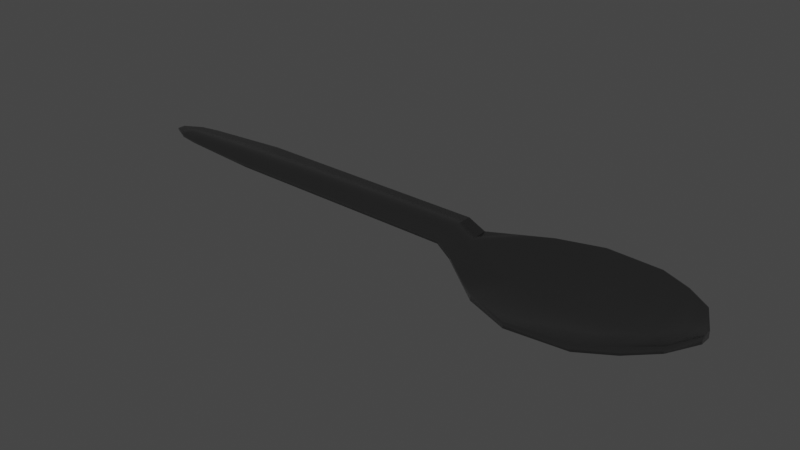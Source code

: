 # Source: L_ffel.blend  (saved by Blender 3.1.7; exported with 4.5.12 LTS)
import bpy
from mathutils import Matrix  # noqa: F401  (used for matrix-valued properties, if any)

bpy.ops.wm.read_factory_settings(use_empty=True)
scene = bpy.context.scene
scene.name = 'Scene'

# ---- collections
col_collection = bpy.data.collections.new('Collection'); scene.collection.children.link(col_collection)

# ---- materials (node trees are filled in below, after node groups)
mat_material_001 = bpy.data.materials.new('Material.001')
mat_material_001.use_transparent_shadow = False

# ---- node groups
ng_auto_smooth = bpy.data.node_groups.new('Auto Smooth', 'GeometryNodeTree')
_s = ng_auto_smooth.interface.new_socket(name='Geometry', in_out='OUTPUT', socket_type='NodeSocketGeometry')
_s = ng_auto_smooth.interface.new_socket(name='Geometry', in_out='INPUT', socket_type='NodeSocketGeometry')
_s = ng_auto_smooth.interface.new_socket(name='Angle', in_out='INPUT', socket_type='NodeSocketFloat')
_s.subtype = 'ANGLE'
_s.min_value = 0.0
_s.max_value = 3.142
ng_auto_smooth.is_modifier = True
_N = ng_auto_smooth.nodes; _L = ng_auto_smooth.links
n0 = _N.new('NodeGroupOutput'); n0.name = 'Group Output'; n0.location = (480, -100)
n1 = _N.new('NodeGroupInput'); n1.name = 'Group Input'; n1.location = (-420, -300)
n2 = _N.new('NodeGroupInput'); n2.name = 'Group Input.001'; n2.location = (-60, -100)
n3 = _N.new('GeometryNodeSetShadeSmooth'); n3.name = 'Set Shade Smooth'; n3.location = (120, -100)
n3.domain = 'EDGE'
n4 = _N.new('GeometryNodeSetShadeSmooth'); n4.name = 'Set Shade Smooth.001'; n4.location = (300, -100)
n5 = _N.new('GeometryNodeInputMeshEdgeAngle'); n5.name = 'Edge Angle'; n5.location = (-420, -220)
n6 = _N.new('GeometryNodeInputEdgeSmooth'); n6.name = 'Is Edge Smooth'; n6.location = (-60, -160)
n7 = _N.new('GeometryNodeInputShadeSmooth'); n7.name = 'Is Face Smooth'; n7.location = (-240, -340)
n8 = _N.new('FunctionNodeBooleanMath'); n8.name = 'Boolean Math'; n8.location = (-60, -220)
n9 = _N.new('FunctionNodeCompare'); n9.name = 'Compare'; n9.location = (-240, -180)
n9.operation = 'LESS_EQUAL'
_L.new(n5.outputs[0], n9.inputs[0])
_L.new(n4.outputs[0], n0.inputs[0])
_L.new(n1.outputs[1], n9.inputs[1])
_L.new(n9.outputs[0], n8.inputs[0])
_L.new(n7.outputs[0], n8.inputs[1])
_L.new(n2.outputs[0], n3.inputs[0])
_L.new(n6.outputs[0], n3.inputs[1])
_L.new(n3.outputs[0], n4.inputs[0])
_L.new(n8.outputs[0], n3.inputs[2])
n0.is_active_output = True

# ---- material node trees
mat_material_001.use_nodes = True; mat_material_001.node_tree.nodes.clear()
_N = mat_material_001.node_tree.nodes; _L = mat_material_001.node_tree.links
n0 = _N.new('ShaderNodeBsdfPrincipled'); n0.name = 'Principled BSDF'; n0.location = (10, 300)
n0.distribution = 'GGX'
n0.subsurface_method = 'RANDOM_WALK_SKIN'
n0.inputs[0].default_value = (0.2761, 0.2761, 0.2761, 1.0)
n0.inputs[1].default_value = 1.0
n0.inputs[2].default_value = 0.1
n0.inputs[3].default_value = 1.45
n0.inputs[13].default_value = 0.0
n0.inputs[27].default_value = (0.0, 0.0, 0.0, 1.0)
n0.inputs[28].default_value = 1.0
n1 = _N.new('ShaderNodeOutputMaterial'); n1.name = 'Material Output'; n1.location = (300, 300)
n2 = _N.new('ShaderNodeBump'); n2.name = 'Bump'; n2.location = (-355, 78)
n2.inputs[0].default_value = 0.06667
n2.inputs[1].default_value = 1.0
n2.inputs[2].default_value = 1.0
n3 = _N.new('ShaderNodeTexNoise'); n3.name = 'Noise Texture'; n3.location = (-618, 49)
n3.inputs[2].default_value = 3e+04
n3.inputs[3].default_value = 1.6e+04
n3.inputs[4].default_value = 0.2267
_L.new(n0.outputs[0], n1.inputs[0])
_L.new(n2.outputs[0], n0.inputs[5])
_L.new(n3.outputs[0], n2.inputs[3])
n1.is_active_output = True

# ---- world
world_world = bpy.data.worlds.new('World'); scene.world = world_world
world_world.use_nodes = True; world_world.node_tree.nodes.clear()
_N = world_world.node_tree.nodes; _L = world_world.node_tree.links
n0 = _N.new('ShaderNodeOutputWorld'); n0.name = 'World Output'; n0.location = (300, 300)
n1 = _N.new('ShaderNodeBackground'); n1.name = 'Background'; n1.location = (10, 300)
n1.inputs[0].default_value = (0.05088, 0.05088, 0.05088, 1.0)
_L.new(n1.outputs[0], n0.inputs[0])
n0.is_active_output = True
world_world.color = (0.05088, 0.05088, 0.05088)
world_world.use_sun_shadow = False
world_world.sun_shadow_jitter_overblur = 0.0

# ---- meshes
me_cube_001 = bpy.data.meshes.new('Cube.001')
me_cube_001.from_pydata([(-4.994, 0.02043, 0.06452), (-4.994, 0.04361, 0.06452), (-4.994, 0.02043, -0.06452), (-4.994, 0.04361, -0.06452), (1.704, -0.2809, 0.9849), (1.704, -0.1833, 0.9849), (1.704, -0.2809, -0.9849), (1.704, -0.1833, -0.9849), (0.9189, -0.1979, -0.4071), (-3.081, -0.02009, -0.3451), (-4.7, 0.01182, -0.2072), (-4.7, 0.05222, -0.2072), (-3.081, 0.08413, -0.3451), (0.9189, -0.1062, -0.4071), (-4.7, 0.01182, 0.2072), (-3.081, -0.02009, 0.3451), (0.9189, -0.1979, 0.4071), (0.9189, -0.1062, 0.4071), (-3.081, 0.08413, 0.3451), (-4.7, 0.05222, 0.2072), (-4.373, 0.006769, -0.259), (-4.373, 0.05727, -0.259), (-4.373, 0.006769, 0.259), (-4.373, 0.05727, 0.259), (3.282, -0.1829, -1.138), (3.282, -0.3048, -1.138), (3.282, -0.3048, 1.138), (3.282, -0.1829, 1.138), (3.786, -0.1518, -0.8762), (3.786, -0.279, -0.8762), (3.786, -0.279, 0.8762), (3.786, -0.1518, 0.8762), (4.198, -0.1337, -0.5672), (4.198, -0.2342, -0.5672), (4.198, -0.2342, 0.5672), (4.198, -0.1337, 0.5672), (2.378, -0.2074, 1.232), (2.378, -0.2074, -1.232), (2.378, -0.2991, -1.232), (2.378, -0.2991, 1.232), (-4.994, 0.02043, 4.046e-07), (-4.994, 0.04361, 4.119e-07), (1.704, -0.5002, 3.988e-07), (1.704, -0.4377, 4.53e-07), (0.9189, -0.1062, 4.592e-07), (-3.081, 0.08413, 5.531e-07), (-4.7, 0.05222, 4.044e-07), (-4.7, 0.01182, 4.014e-07), (-3.081, -0.02009, 5.362e-07), (0.9189, -0.1979, 4.285e-07), (-4.373, 0.006769, 2.339e-07), (-4.373, 0.05727, 2.546e-07), (3.282, -0.5373, 6.802e-07), (3.282, -0.5081, 6.473e-07), (3.786, -0.4739, 6.245e-07), (3.786, -0.4364, 6.845e-07), (4.198, -0.3277, 3.07e-07), (4.198, -0.2716, 3.903e-07), (2.378, -0.562, 6.423e-07), (2.378, -0.5492, 6.47e-07), (0.6796, -0.06758, -0.3594), (0.6796, 0.05295, -0.3594), (0.6796, -0.06758, 0.3594), (0.6796, 0.05295, 0.3594), (0.6796, -0.06758, 4.231e-07), (0.6796, 0.05295, 4.523e-07), (4.444, -0.1337, -0.09024), (4.444, -0.2415, -0.09024), (4.444, -0.2415, 0.09024), (4.444, -0.1337, 0.09024), (4.444, -0.2415, 5.728e-07), (4.444, -0.1373, 5.819e-07)], [], [(40, 41, 3, 2), (8, 13, 7, 6), (59, 36, 27, 53), (14, 19, 1, 0), (49, 42, 4, 16), (46, 41, 1, 19), (43, 44, 17, 5), (65, 45, 18, 63), (51, 46, 19, 23), (40, 47, 14, 0), (50, 48, 15, 22), (64, 49, 16, 62), (4, 5, 17, 16), (62, 63, 18, 15), (22, 23, 19, 14), (2, 3, 11, 10), (20, 21, 12, 9), (60, 61, 13, 8), (10, 11, 21, 20), (15, 18, 23, 22), (47, 50, 22, 14), (45, 51, 23, 18), (52, 25, 29, 54), (38, 37, 24, 25), (36, 39, 26, 27), (58, 38, 25, 52), (55, 31, 35, 57), (53, 27, 31, 55), (25, 24, 28, 29), (27, 26, 30, 31), (56, 33, 67, 70), (29, 28, 32, 33), (31, 30, 34, 35), (54, 29, 33, 56), (42, 6, 38, 58), (5, 4, 39, 36), (6, 7, 37, 38), (43, 5, 36, 59), (7, 43, 59, 37), (4, 42, 58, 39), (30, 54, 56, 34), (35, 34, 68, 69), (24, 53, 55, 28), (28, 55, 57, 32), (39, 58, 52, 26), (26, 52, 54, 30), (12, 21, 51, 45), (10, 20, 50, 47), (60, 8, 49, 64), (20, 9, 48, 50), (2, 10, 47, 40), (21, 11, 46, 51), (61, 12, 45, 65), (7, 13, 44, 43), (11, 3, 41, 46), (8, 6, 42, 49), (37, 59, 53, 24), (0, 1, 41, 40), (13, 61, 65, 44), (9, 60, 64, 48), (9, 12, 61, 60), (16, 17, 63, 62), (48, 64, 62, 15), (44, 65, 63, 17), (70, 71, 69, 68), (67, 66, 71, 70), (34, 56, 70, 68), (57, 35, 69, 71), (32, 57, 71, 66), (33, 32, 66, 67)])
me_cube_001.polygons.foreach_set('use_smooth', [True] * 70)
_uv = me_cube_001.uv_layers.new(name='UVMap')
_uv.uv.foreach_set('vector', [0.375, 0.125, 0.625, 0.125, 0.625, 0.25, 0.375, 0.25, 0.375, 0.4375, 0.625, 0.4375, 0.625, 0.5, 0.375, 0.5, 0.625, 0.625, 0.625, 0.75, 0.625, 0.75, 0.625, 0.625, 0.375, 0.9375, 0.625, 0.9375, 0.625, 1.0, 0.375, 1.0, 0.3125, 0.625, 0.375, 0.625, 0.375, 0.75, 0.3125, 0.75, 0.8125, 0.625, 0.875, 0.625, 0.875, 0.75, 0.8125, 0.75, 0.625, 0.625, 0.6875, 0.625, 0.6875, 0.75, 0.625, 0.75, 0.6911, 0.625, 0.75, 0.625, 0.75, 0.75, 0.6911, 0.75, 0.8048, 0.625, 0.8125, 0.625, 0.8125, 0.75, 0.8048, 0.75, 0.125, 0.625, 0.1875, 0.625, 0.1875, 0.75, 0.125, 0.75, 0.1952, 0.625, 0.25, 0.625, 0.25, 0.75, 0.1952, 0.75, 0.3089, 0.625, 0.3125, 0.625, 0.3125, 0.75, 0.3089, 0.75, 0.375, 0.75, 0.625, 0.75, 0.625, 0.8125, 0.375, 0.8125, 0.375, 0.8161, 0.625, 0.8161, 0.625, 0.875, 0.375, 0.875, 0.375, 0.9298, 0.625, 0.9298, 0.625, 0.9375, 0.375, 0.9375, 0.375, 0.25, 0.625, 0.25, 0.625, 0.3125, 0.375, 0.3125, 0.375, 0.3202, 0.625, 0.3202, 0.625, 0.375, 0.375, 0.375, 0.375, 0.4339, 0.625, 0.4339, 0.625, 0.4375, 0.375, 0.4375, 0.375, 0.3125, 0.625, 0.3125, 0.625, 0.3202, 0.375, 0.3202, 0.375, 0.875, 0.625, 0.875, 0.625, 0.9298, 0.375, 0.9298, 0.1875, 0.625, 0.1952, 0.625, 0.1952, 0.75, 0.1875, 0.75, 0.75, 0.625, 0.8048, 0.625, 0.8048, 0.75, 0.75, 0.75, 0.375, 0.625, 0.375, 0.5, 0.375, 0.5, 0.375, 0.625, 0.375, 0.5, 0.625, 0.5, 0.625, 0.5, 0.375, 0.5, 0.625, 0.75, 0.375, 0.75, 0.375, 0.75, 0.625, 0.75, 0.375, 0.625, 0.375, 0.5, 0.375, 0.5, 0.375, 0.625, 0.625, 0.625, 0.625, 0.75, 0.625, 0.75, 0.625, 0.625, 0.625, 0.625, 0.625, 0.75, 0.625, 0.75, 0.625, 0.625, 0.375, 0.5, 0.625, 0.5, 0.625, 0.5, 0.375, 0.5, 0.625, 0.75, 0.375, 0.75, 0.375, 0.75, 0.625, 0.75, 0.375, 0.625, 0.375, 0.5, 0.375, 0.5, 0.375, 0.625, 0.375, 0.5, 0.625, 0.5, 0.625, 0.5, 0.375, 0.5, 0.625, 0.75, 0.375, 0.75, 0.375, 0.75, 0.625, 0.75, 0.375, 0.625, 0.375, 0.5, 0.375, 0.5, 0.375, 0.625, 0.375, 0.625, 0.375, 0.5, 0.375, 0.5, 0.375, 0.625, 0.625, 0.75, 0.375, 0.75, 0.375, 0.75, 0.625, 0.75, 0.375, 0.5, 0.625, 0.5, 0.625, 0.5, 0.375, 0.5, 0.625, 0.625, 0.625, 0.75, 0.625, 0.75, 0.625, 0.625, 0.625, 0.5, 0.625, 0.625, 0.625, 0.625, 0.625, 0.5, 0.375, 0.75, 0.375, 0.625, 0.375, 0.625, 0.375, 0.75, 0.375, 0.75, 0.375, 0.625, 0.375, 0.625, 0.375, 0.75, 0.625, 0.75, 0.375, 0.75, 0.375, 0.75, 0.625, 0.75, 0.625, 0.5, 0.625, 0.625, 0.625, 0.625, 0.625, 0.5, 0.625, 0.5, 0.625, 0.625, 0.625, 0.625, 0.625, 0.5, 0.375, 0.75, 0.375, 0.625, 0.375, 0.625, 0.375, 0.75, 0.375, 0.75, 0.375, 0.625, 0.375, 0.625, 0.375, 0.75, 0.75, 0.5, 0.8048, 0.5, 0.8048, 0.625, 0.75, 0.625, 0.1875, 0.5, 0.1952, 0.5, 0.1952, 0.625, 0.1875, 0.625, 0.3089, 0.5, 0.3125, 0.5, 0.3125, 0.625, 0.3089, 0.625, 0.1952, 0.5, 0.25, 0.5, 0.25, 0.625, 0.1952, 0.625, 0.125, 0.5, 0.1875, 0.5, 0.1875, 0.625, 0.125, 0.625, 0.8048, 0.5, 0.8125, 0.5, 0.8125, 0.625, 0.8048, 0.625, 0.6911, 0.5, 0.75, 0.5, 0.75, 0.625, 0.6911, 0.625, 0.625, 0.5, 0.6875, 0.5, 0.6875, 0.625, 0.625, 0.625, 0.8125, 0.5, 0.875, 0.5, 0.875, 0.625, 0.8125, 0.625, 0.3125, 0.5, 0.375, 0.5, 0.375, 0.625, 0.3125, 0.625, 0.625, 0.5, 0.625, 0.625, 0.625, 0.625, 0.625, 0.5, 0.375, 0.0, 0.625, 0.0, 0.625, 0.125, 0.375, 0.125, 0.6875, 0.5, 0.6911, 0.5, 0.6911, 0.625, 0.6875, 0.625, 0.25, 0.5, 0.3089, 0.5, 0.3089, 0.625, 0.25, 0.625, 0.375, 0.375, 0.625, 0.375, 0.625, 0.4339, 0.375, 0.4339, 0.375, 0.8125, 0.625, 0.8125, 0.625, 0.8161, 0.375, 0.8161, 0.25, 0.625, 0.3089, 0.625, 0.3089, 0.75, 0.25, 0.75, 0.6875, 0.625, 0.6911, 0.625, 0.6911, 0.75, 0.6875, 0.75, 0.375, 0.625, 0.625, 0.625, 0.625, 0.75, 0.375, 0.75, 0.375, 0.5, 0.625, 0.5, 0.625, 0.625, 0.375, 0.625, 0.375, 0.75, 0.375, 0.625, 0.375, 0.625, 0.375, 0.75, 0.625, 0.625, 0.625, 0.75, 0.625, 0.75, 0.625, 0.625, 0.625, 0.5, 0.625, 0.625, 0.625, 0.625, 0.625, 0.5, 0.375, 0.5, 0.625, 0.5, 0.625, 0.5, 0.375, 0.5])
me_cube_001.materials.append(mat_material_001)
me_cube_001.use_remesh_fix_poles = True
me_cube_001.use_remesh_preserve_attributes = False
me_cube_001.update()

# ---- objects
ob_empty = bpy.data.objects.new('Empty', None)
ob_cube = bpy.data.objects.new('Cube', me_cube_001)

# ---- transforms, parenting, visibility, modifiers, constraints
ob_empty.location = (-0.8666, -6.092e-07, 4.534)
ob_empty.rotation_euler = (1.571, -0.0, -0.0)
ob_empty.scale = (1.243, 1.243, 1.243)
ob_empty.empty_display_type = 'IMAGE'
ob_empty.empty_display_size = 5.0
ob_cube.location = (-0.6353, -1.424, 3.798)
ob_cube.rotation_euler = (1.571, -0.0, 0.0)
ob_cube.scale = (0.589, 0.589, 0.589)
_m = ob_cube.modifiers.new('Auto Smooth', 'NODES')
_m.node_group = ng_auto_smooth
_gi = [s.identifier for s in ng_auto_smooth.interface.items_tree if s.item_type == 'SOCKET' and s.in_out == 'INPUT']
_m[_gi[1]] = 1.819  # Angle

# ---- collection membership
col_collection.objects.link(ob_empty)
col_collection.objects.link(ob_cube)

# ---- scene / render settings (as saved in the file)
scene.frame_start = 1; scene.frame_end = 250; scene.frame_set(0)
scene.render.engine = 'BLENDER_EEVEE_NEXT'
scene.cycles.sampling_pattern = 'TABULATED_SOBOL'
scene.cycles.use_light_tree = False
scene.view_settings.view_transform = 'Filmic'
bpy.context.view_layer.update()

# ---- added for rendering (the .blend has no active camera and no usable light): camera, sun
cam_auto = bpy.data.cameras.new('AutoCamera')
cam_auto.lens = 50.0
cam_auto.sensor_width = 36.0
cam_auto.clip_end = 1000.0
ob_auto_camera = bpy.data.objects.new('AutoCamera', cam_auto)
scene.collection.objects.link(ob_auto_camera)
ob_auto_camera.location = (4.52985, -7.81605, 7.91916)
ob_auto_camera.rotation_euler = (1.09748, -7.21219e-08, 0.694738)
scene.camera = ob_auto_camera
light_auto_sun = bpy.data.lights.new('AutoSun', 'SUN')
light_auto_sun.energy = 3.0
light_auto_sun.angle = 0.0523599
ob_auto_sun = bpy.data.objects.new('AutoSun', light_auto_sun)
scene.collection.objects.link(ob_auto_sun)
ob_auto_sun.rotation_euler = (0.872665, 0.174533, 0.523599)
bpy.context.view_layer.update()
